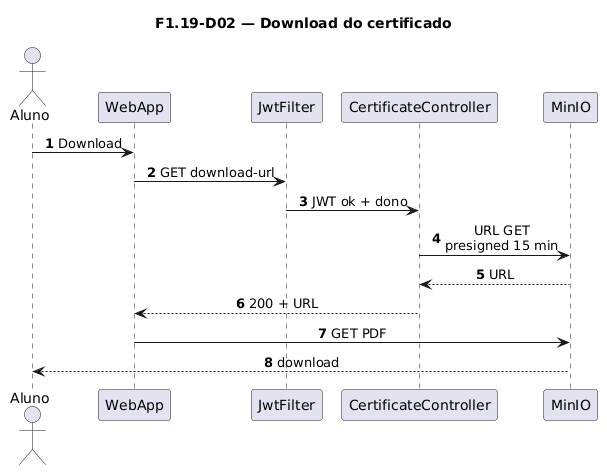

The diagram above was rendered by PlantUML. Its source (embedded in the PNG):
@startuml
title F1.19-D02 — Download do certificado
skinparam sequenceMessageAlign center
skinparam responseMessageBelowArrow true
skinparam maxMessageSize 220
autonumber

actor "Aluno" as Aluno
participant "WebApp" as WebApp
participant "JwtFilter" as Jwt
participant "CertificateController" as Ctrl
participant "MinIO" as MinIO

Aluno -> WebApp: Download
WebApp -> Jwt: GET download-url
Jwt -> Ctrl: JWT ok + dono
Ctrl -> MinIO: URL GET\npresigned 15 min
MinIO --> Ctrl: URL
Ctrl --> WebApp: 200 + URL
WebApp -> MinIO: GET PDF
MinIO --> Aluno: download
@enduml